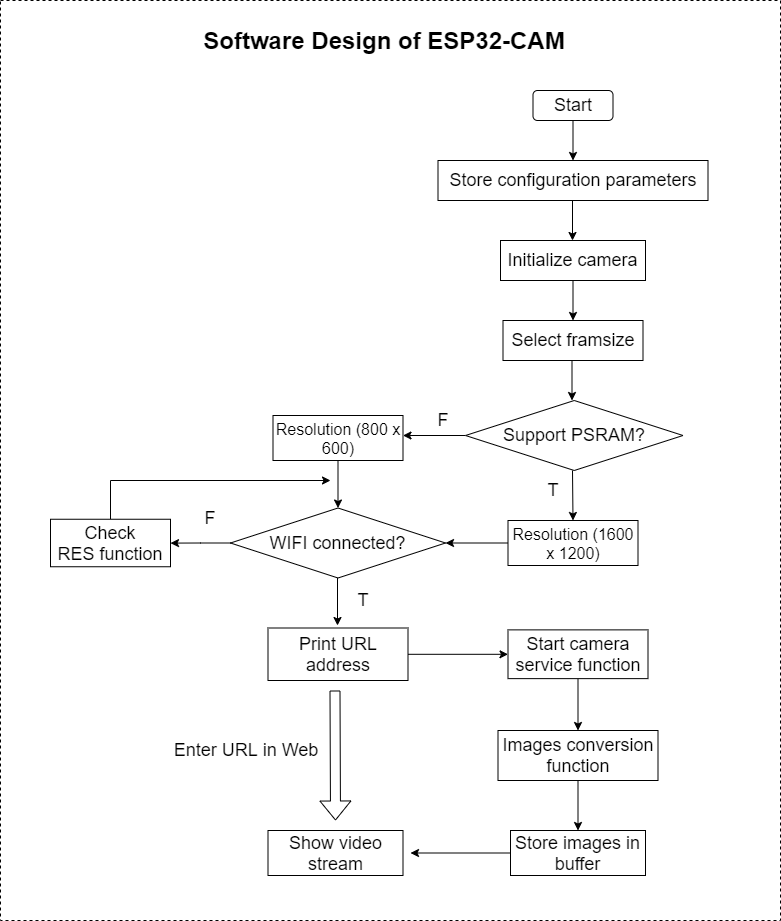

The diagram above was exported from draw.io. Its source (the exported page's mxGraphModel, read from the mxfile embedded in the PNG):
<mxGraphModel dx="1038" dy="492" grid="1" gridSize="10" guides="1" tooltips="1" connect="1" arrows="1" fold="1" page="1" pageScale="1" pageWidth="827" pageHeight="1169" math="0" shadow="0">
  <root>
    <mxCell id="3Fs6DEe1GGpeCKBilyt_-0" />
    <mxCell id="3Fs6DEe1GGpeCKBilyt_-1" parent="3Fs6DEe1GGpeCKBilyt_-0" />
    <mxCell id="ANSA-z6g4CT9nZwf1jDd-65" value="" style="rounded=0;whiteSpace=wrap;html=1;dashed=1;" parent="3Fs6DEe1GGpeCKBilyt_-1" vertex="1">
      <mxGeometry x="30" width="780" height="920" as="geometry" />
    </mxCell>
    <mxCell id="ANSA-z6g4CT9nZwf1jDd-0" value="&lt;font style=&quot;font-size: 18px&quot;&gt;Start&lt;/font&gt;" style="rounded=1;whiteSpace=wrap;html=1;" parent="3Fs6DEe1GGpeCKBilyt_-1" vertex="1">
      <mxGeometry x="562.5" y="90" width="80" height="30" as="geometry" />
    </mxCell>
    <mxCell id="ANSA-z6g4CT9nZwf1jDd-1" value="" style="endArrow=classic;html=1;exitX=0.5;exitY=1;exitDx=0;exitDy=0;" parent="3Fs6DEe1GGpeCKBilyt_-1" source="ANSA-z6g4CT9nZwf1jDd-0" edge="1">
      <mxGeometry width="50" height="50" relative="1" as="geometry">
        <mxPoint x="602" y="130" as="sourcePoint" />
        <mxPoint x="602.5" y="160" as="targetPoint" />
      </mxGeometry>
    </mxCell>
    <mxCell id="ANSA-z6g4CT9nZwf1jDd-2" value="&lt;font style=&quot;font-size: 18px&quot;&gt;Initialize camera&lt;/font&gt;" style="rounded=0;whiteSpace=wrap;html=1;" parent="3Fs6DEe1GGpeCKBilyt_-1" vertex="1">
      <mxGeometry x="530" y="240" width="145" height="40" as="geometry" />
    </mxCell>
    <mxCell id="ANSA-z6g4CT9nZwf1jDd-3" value="" style="endArrow=classic;html=1;exitX=0.5;exitY=1;exitDx=0;exitDy=0;" parent="3Fs6DEe1GGpeCKBilyt_-1" edge="1">
      <mxGeometry width="50" height="50" relative="1" as="geometry">
        <mxPoint x="602" y="200" as="sourcePoint" />
        <mxPoint x="602" y="240" as="targetPoint" />
      </mxGeometry>
    </mxCell>
    <mxCell id="ANSA-z6g4CT9nZwf1jDd-5" value="" style="endArrow=classic;html=1;exitX=0.5;exitY=1;exitDx=0;exitDy=0;" parent="3Fs6DEe1GGpeCKBilyt_-1" edge="1">
      <mxGeometry width="50" height="50" relative="1" as="geometry">
        <mxPoint x="602.5" y="280" as="sourcePoint" />
        <mxPoint x="602.5" y="320" as="targetPoint" />
      </mxGeometry>
    </mxCell>
    <mxCell id="ANSA-z6g4CT9nZwf1jDd-6" value="&lt;font style=&quot;font-size: 18px&quot;&gt;T&lt;/font&gt;" style="text;html=1;strokeColor=none;fillColor=none;align=center;verticalAlign=middle;whiteSpace=wrap;rounded=0;" parent="3Fs6DEe1GGpeCKBilyt_-1" vertex="1">
      <mxGeometry x="562.5" y="480" width="40" height="20" as="geometry" />
    </mxCell>
    <mxCell id="ANSA-z6g4CT9nZwf1jDd-58" style="edgeStyle=orthogonalEdgeStyle;rounded=0;orthogonalLoop=1;jettySize=auto;html=1;entryX=0.5;entryY=0;entryDx=0;entryDy=0;" parent="3Fs6DEe1GGpeCKBilyt_-1" source="ANSA-z6g4CT9nZwf1jDd-10" target="ANSA-z6g4CT9nZwf1jDd-42" edge="1">
      <mxGeometry relative="1" as="geometry">
        <mxPoint x="607.5" y="710" as="targetPoint" />
      </mxGeometry>
    </mxCell>
    <mxCell id="ANSA-z6g4CT9nZwf1jDd-10" value="&lt;font style=&quot;font-size: 18px&quot;&gt;Start camera service function&lt;/font&gt;" style="rounded=0;whiteSpace=wrap;html=1;" parent="3Fs6DEe1GGpeCKBilyt_-1" vertex="1">
      <mxGeometry x="537.5" y="629.38" width="140" height="48.75" as="geometry" />
    </mxCell>
    <mxCell id="ANSA-z6g4CT9nZwf1jDd-11" value="&lt;font style=&quot;font-size: 18px&quot;&gt;Select framsize&lt;/font&gt;" style="rounded=0;whiteSpace=wrap;html=1;" parent="3Fs6DEe1GGpeCKBilyt_-1" vertex="1">
      <mxGeometry x="532.5" y="320" width="140" height="40" as="geometry" />
    </mxCell>
    <mxCell id="ANSA-z6g4CT9nZwf1jDd-25" style="edgeStyle=orthogonalEdgeStyle;rounded=0;orthogonalLoop=1;jettySize=auto;html=1;" parent="3Fs6DEe1GGpeCKBilyt_-1" source="ANSA-z6g4CT9nZwf1jDd-12" edge="1">
      <mxGeometry relative="1" as="geometry">
        <mxPoint x="432.5" y="435" as="targetPoint" />
      </mxGeometry>
    </mxCell>
    <mxCell id="ANSA-z6g4CT9nZwf1jDd-12" value="&lt;font style=&quot;font-size: 18px&quot;&gt;Support PSRAM?&lt;/font&gt;" style="rhombus;whiteSpace=wrap;html=1;" parent="3Fs6DEe1GGpeCKBilyt_-1" vertex="1">
      <mxGeometry x="495" y="400" width="217.5" height="70" as="geometry" />
    </mxCell>
    <mxCell id="ANSA-z6g4CT9nZwf1jDd-56" value="" style="edgeStyle=orthogonalEdgeStyle;rounded=0;orthogonalLoop=1;jettySize=auto;html=1;" parent="3Fs6DEe1GGpeCKBilyt_-1" source="ANSA-z6g4CT9nZwf1jDd-14" target="ANSA-z6g4CT9nZwf1jDd-17" edge="1">
      <mxGeometry relative="1" as="geometry" />
    </mxCell>
    <mxCell id="ANSA-z6g4CT9nZwf1jDd-14" value="&lt;font style=&quot;font-size: 16px&quot;&gt;Resolution (1600 x 1200)&lt;/font&gt;" style="rounded=0;whiteSpace=wrap;html=1;" parent="3Fs6DEe1GGpeCKBilyt_-1" vertex="1">
      <mxGeometry x="537.5" y="520" width="130" height="45" as="geometry" />
    </mxCell>
    <mxCell id="ANSA-z6g4CT9nZwf1jDd-28" style="edgeStyle=orthogonalEdgeStyle;rounded=0;orthogonalLoop=1;jettySize=auto;html=1;entryX=0.5;entryY=0;entryDx=0;entryDy=0;" parent="3Fs6DEe1GGpeCKBilyt_-1" target="ANSA-z6g4CT9nZwf1jDd-17" edge="1">
      <mxGeometry relative="1" as="geometry">
        <mxPoint x="367.5" y="460" as="sourcePoint" />
      </mxGeometry>
    </mxCell>
    <mxCell id="ANSA-z6g4CT9nZwf1jDd-15" value="&lt;font style=&quot;font-size: 16px&quot;&gt;Resolution (800 x 600)&lt;/font&gt;" style="rounded=0;whiteSpace=wrap;html=1;" parent="3Fs6DEe1GGpeCKBilyt_-1" vertex="1">
      <mxGeometry x="302.5" y="415" width="130" height="45" as="geometry" />
    </mxCell>
    <mxCell id="ANSA-z6g4CT9nZwf1jDd-16" value="&lt;font style=&quot;font-size: 18px&quot;&gt;Store configuration parameters&lt;/font&gt;" style="rounded=0;whiteSpace=wrap;html=1;" parent="3Fs6DEe1GGpeCKBilyt_-1" vertex="1">
      <mxGeometry x="467.5" y="160" width="270" height="40" as="geometry" />
    </mxCell>
    <mxCell id="ANSA-z6g4CT9nZwf1jDd-55" value="" style="edgeStyle=orthogonalEdgeStyle;rounded=0;orthogonalLoop=1;jettySize=auto;html=1;" parent="3Fs6DEe1GGpeCKBilyt_-1" source="ANSA-z6g4CT9nZwf1jDd-17" target="ANSA-z6g4CT9nZwf1jDd-20" edge="1">
      <mxGeometry relative="1" as="geometry" />
    </mxCell>
    <mxCell id="ANSA-z6g4CT9nZwf1jDd-17" value="&lt;font style=&quot;font-size: 18px&quot;&gt;WIFI connected?&lt;/font&gt;" style="rhombus;whiteSpace=wrap;html=1;" parent="3Fs6DEe1GGpeCKBilyt_-1" vertex="1">
      <mxGeometry x="260" y="507.5" width="215" height="70" as="geometry" />
    </mxCell>
    <mxCell id="ANSA-z6g4CT9nZwf1jDd-57" value="" style="edgeStyle=orthogonalEdgeStyle;rounded=0;orthogonalLoop=1;jettySize=auto;html=1;" parent="3Fs6DEe1GGpeCKBilyt_-1" source="ANSA-z6g4CT9nZwf1jDd-18" target="ANSA-z6g4CT9nZwf1jDd-10" edge="1">
      <mxGeometry relative="1" as="geometry" />
    </mxCell>
    <mxCell id="ANSA-z6g4CT9nZwf1jDd-18" value="&lt;font style=&quot;font-size: 18px&quot;&gt;Print URL address&lt;/font&gt;" style="rounded=0;whiteSpace=wrap;html=1;" parent="3Fs6DEe1GGpeCKBilyt_-1" vertex="1">
      <mxGeometry x="297.5" y="627.5" width="140" height="52.5" as="geometry" />
    </mxCell>
    <mxCell id="ANSA-z6g4CT9nZwf1jDd-64" style="edgeStyle=orthogonalEdgeStyle;rounded=0;orthogonalLoop=1;jettySize=auto;html=1;" parent="3Fs6DEe1GGpeCKBilyt_-1" source="ANSA-z6g4CT9nZwf1jDd-20" edge="1">
      <mxGeometry relative="1" as="geometry">
        <mxPoint x="360" y="480" as="targetPoint" />
        <Array as="points">
          <mxPoint x="140" y="480" />
        </Array>
      </mxGeometry>
    </mxCell>
    <mxCell id="ANSA-z6g4CT9nZwf1jDd-20" value="&lt;font style=&quot;font-size: 18px&quot;&gt;Check RES&amp;nbsp;&lt;/font&gt;&lt;span style=&quot;font-size: 18px&quot;&gt;function&lt;/span&gt;" style="rounded=0;whiteSpace=wrap;html=1;" parent="3Fs6DEe1GGpeCKBilyt_-1" vertex="1">
      <mxGeometry x="80" y="518.75" width="120" height="47.5" as="geometry" />
    </mxCell>
    <mxCell id="ANSA-z6g4CT9nZwf1jDd-22" value="" style="endArrow=classic;html=1;exitX=0.5;exitY=1;exitDx=0;exitDy=0;" parent="3Fs6DEe1GGpeCKBilyt_-1" edge="1">
      <mxGeometry width="50" height="50" relative="1" as="geometry">
        <mxPoint x="601.5" y="360" as="sourcePoint" />
        <mxPoint x="601.5" y="400" as="targetPoint" />
      </mxGeometry>
    </mxCell>
    <mxCell id="ANSA-z6g4CT9nZwf1jDd-23" value="" style="endArrow=classic;html=1;exitX=0.5;exitY=1;exitDx=0;exitDy=0;entryX=0.5;entryY=0;entryDx=0;entryDy=0;" parent="3Fs6DEe1GGpeCKBilyt_-1" target="ANSA-z6g4CT9nZwf1jDd-14" edge="1">
      <mxGeometry width="50" height="50" relative="1" as="geometry">
        <mxPoint x="602" y="470" as="sourcePoint" />
        <mxPoint x="602" y="510" as="targetPoint" />
      </mxGeometry>
    </mxCell>
    <mxCell id="ANSA-z6g4CT9nZwf1jDd-27" value="&lt;span style=&quot;font-size: 18px&quot;&gt;F&lt;/span&gt;" style="text;html=1;strokeColor=none;fillColor=none;align=center;verticalAlign=middle;whiteSpace=wrap;rounded=0;" parent="3Fs6DEe1GGpeCKBilyt_-1" vertex="1">
      <mxGeometry x="452.5" y="410" width="40" height="20" as="geometry" />
    </mxCell>
    <mxCell id="ANSA-z6g4CT9nZwf1jDd-30" style="edgeStyle=orthogonalEdgeStyle;rounded=0;orthogonalLoop=1;jettySize=auto;html=1;entryX=0.5;entryY=0;entryDx=0;entryDy=0;" parent="3Fs6DEe1GGpeCKBilyt_-1" edge="1">
      <mxGeometry relative="1" as="geometry">
        <mxPoint x="367" y="577.5" as="sourcePoint" />
        <mxPoint x="367" y="625" as="targetPoint" />
      </mxGeometry>
    </mxCell>
    <mxCell id="ANSA-z6g4CT9nZwf1jDd-32" value="&lt;font style=&quot;font-size: 18px&quot;&gt;T&lt;/font&gt;" style="text;html=1;strokeColor=none;fillColor=none;align=center;verticalAlign=middle;whiteSpace=wrap;rounded=0;" parent="3Fs6DEe1GGpeCKBilyt_-1" vertex="1">
      <mxGeometry x="372.5" y="590" width="40" height="20" as="geometry" />
    </mxCell>
    <mxCell id="ANSA-z6g4CT9nZwf1jDd-34" value="&lt;font style=&quot;font-size: 18px&quot;&gt;F&lt;/font&gt;" style="text;html=1;strokeColor=none;fillColor=none;align=center;verticalAlign=middle;whiteSpace=wrap;rounded=0;" parent="3Fs6DEe1GGpeCKBilyt_-1" vertex="1">
      <mxGeometry x="220" y="507.5" width="40" height="20" as="geometry" />
    </mxCell>
    <mxCell id="ANSA-z6g4CT9nZwf1jDd-60" style="edgeStyle=orthogonalEdgeStyle;rounded=0;orthogonalLoop=1;jettySize=auto;html=1;" parent="3Fs6DEe1GGpeCKBilyt_-1" source="ANSA-z6g4CT9nZwf1jDd-36" edge="1">
      <mxGeometry relative="1" as="geometry">
        <mxPoint x="440" y="852.5" as="targetPoint" />
      </mxGeometry>
    </mxCell>
    <mxCell id="ANSA-z6g4CT9nZwf1jDd-36" value="&lt;font style=&quot;font-size: 18px&quot;&gt;Store images in buffer&lt;/font&gt;" style="rounded=0;whiteSpace=wrap;html=1;" parent="3Fs6DEe1GGpeCKBilyt_-1" vertex="1">
      <mxGeometry x="540" y="830" width="135" height="45" as="geometry" />
    </mxCell>
    <mxCell id="ANSA-z6g4CT9nZwf1jDd-50" value="" style="edgeStyle=orthogonalEdgeStyle;rounded=0;orthogonalLoop=1;jettySize=auto;html=1;" parent="3Fs6DEe1GGpeCKBilyt_-1" source="ANSA-z6g4CT9nZwf1jDd-42" target="ANSA-z6g4CT9nZwf1jDd-36" edge="1">
      <mxGeometry relative="1" as="geometry" />
    </mxCell>
    <mxCell id="ANSA-z6g4CT9nZwf1jDd-42" value="&lt;font style=&quot;font-size: 18px&quot;&gt;Images conversion function&lt;/font&gt;" style="rounded=0;whiteSpace=wrap;html=1;" parent="3Fs6DEe1GGpeCKBilyt_-1" vertex="1">
      <mxGeometry x="527.5" y="730" width="160" height="50" as="geometry" />
    </mxCell>
    <mxCell id="ANSA-z6g4CT9nZwf1jDd-44" style="edgeStyle=orthogonalEdgeStyle;rounded=0;orthogonalLoop=1;jettySize=auto;html=1;exitX=0.5;exitY=1;exitDx=0;exitDy=0;" parent="3Fs6DEe1GGpeCKBilyt_-1" source="ANSA-z6g4CT9nZwf1jDd-10" target="ANSA-z6g4CT9nZwf1jDd-10" edge="1">
      <mxGeometry relative="1" as="geometry" />
    </mxCell>
    <mxCell id="ANSA-z6g4CT9nZwf1jDd-59" value="&lt;font style=&quot;font-size: 18px&quot;&gt;Show video stream&lt;/font&gt;" style="rounded=0;whiteSpace=wrap;html=1;" parent="3Fs6DEe1GGpeCKBilyt_-1" vertex="1">
      <mxGeometry x="297.5" y="830" width="135" height="45" as="geometry" />
    </mxCell>
    <mxCell id="ANSA-z6g4CT9nZwf1jDd-62" value="" style="shape=flexArrow;endArrow=classic;html=1;" parent="3Fs6DEe1GGpeCKBilyt_-1" edge="1">
      <mxGeometry width="50" height="50" relative="1" as="geometry">
        <mxPoint x="364.5" y="690" as="sourcePoint" />
        <mxPoint x="365" y="820" as="targetPoint" />
      </mxGeometry>
    </mxCell>
    <mxCell id="ANSA-z6g4CT9nZwf1jDd-63" value="&lt;font style=&quot;font-size: 18px&quot;&gt;Enter URL in Web&lt;/font&gt;" style="text;html=1;strokeColor=none;fillColor=none;align=center;verticalAlign=middle;whiteSpace=wrap;rounded=0;" parent="3Fs6DEe1GGpeCKBilyt_-1" vertex="1">
      <mxGeometry x="190" y="740" width="172" height="20" as="geometry" />
    </mxCell>
    <mxCell id="V3HFwmBWI3KSLILQh12B-0" value="&lt;font size=&quot;1&quot;&gt;&lt;b style=&quot;font-size: 24px&quot;&gt;Software Design of ESP32-CAM&lt;/b&gt;&lt;/font&gt;" style="text;html=1;strokeColor=none;fillColor=none;align=center;verticalAlign=middle;whiteSpace=wrap;rounded=0;dashed=1;" parent="3Fs6DEe1GGpeCKBilyt_-1" vertex="1">
      <mxGeometry x="104" y="30" width="620" height="20" as="geometry" />
    </mxCell>
  </root>
</mxGraphModel>